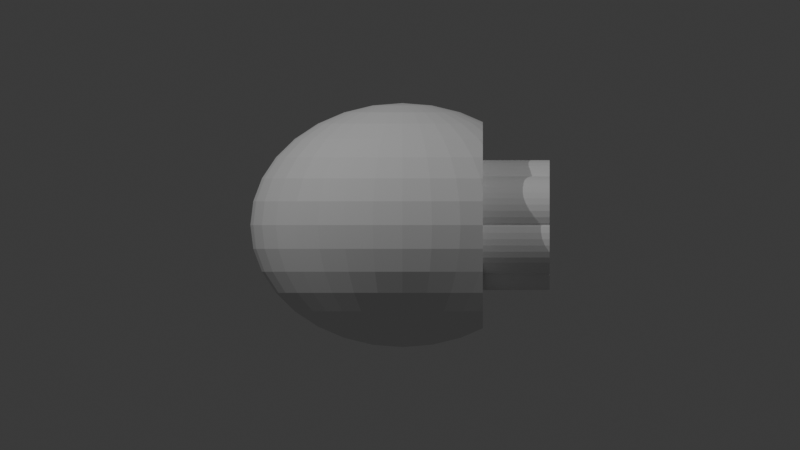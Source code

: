 # Source: 12-LV-5-4-4.blend  (saved by Blender 4.3.32; exported with 4.5.12 LTS)
import bpy
from mathutils import Matrix  # noqa: F401  (used for matrix-valued properties, if any)

bpy.ops.wm.read_factory_settings(use_empty=True)
scene = bpy.context.scene
scene.name = 'Scene'

# ---- collections
col_collection = bpy.data.collections.new('Collection'); scene.collection.children.link(col_collection)

# ---- world
world_world = bpy.data.worlds.new('World'); scene.world = world_world
world_world.use_nodes = True; world_world.node_tree.nodes.clear()
_N = world_world.node_tree.nodes; _L = world_world.node_tree.links
n0 = _N.new('ShaderNodeOutputWorld'); n0.name = 'World Output'; n0.location = (300, 300)
n1 = _N.new('ShaderNodeBackground'); n1.name = 'Background'; n1.location = (10, 300)
n1.inputs[0].default_value = (0.05088, 0.05088, 0.05088, 1.0)
_L.new(n1.outputs[0], n0.inputs[0])
n0.is_active_output = True
world_world.color = (0.05088, 0.05088, 0.05088)
world_world.sun_shadow_jitter_overblur = 0.0

# ---- cameras
cam_camera_001 = bpy.data.cameras.new('Camera.001')
cam_camera_001.type = 'ORTHO'
cam_camera_001.ortho_scale = 40.0
cam_camera_002 = bpy.data.cameras.new('Camera.002')
cam_camera_002.type = 'ORTHO'
cam_camera_002.ortho_scale = 40.0

# ---- lights
light_point = bpy.data.lights.new('Point', 'POINT')
light_point.energy = 1e+04
light_point_001 = bpy.data.lights.new('Point.001', 'POINT')
light_point_001.energy = 6000.0

# ---- meshes
me_sphere = bpy.data.meshes.new('Sphere')
me_sphere.from_pydata([(0.0, 3.389, 5.072), (0.0, 5.072, 3.389), (0.0, 5.983, 1.19), (0.0, 6.1, 0.0), (0.0, 5.983, -1.19), (0.0, 5.072, -3.389), (0.2893, 1.167, 5.983), (0.5674, 2.29, 5.636), (0.8237, 3.324, 5.072), (1.048, 4.23, 4.313), (1.233, 4.975, 3.389), (1.37, 5.527, 2.334), (1.454, 5.868, 1.19), (1.483, 5.983, 0.0), (1.454, 5.868, -1.19), (1.37, 5.527, -2.334), (1.233, 4.975, -3.389), (1.048, 4.23, -4.313), (0.8237, 3.324, -5.072), (0.5674, 2.29, -5.636), (0.2893, 1.167, -5.983), (0.5674, 1.099, 5.983), (1.113, 2.157, 5.636), (1.616, 3.131, 5.072), (2.057, 3.985, 4.313), (2.418, 4.686, 3.389), (2.687, 5.207, 2.334), (2.853, 5.527, 1.19), (2.908, 5.636, 0.0), (2.853, 5.527, -1.19), (2.687, 5.207, -2.334), (2.418, 4.686, -3.389), (2.057, 3.985, -4.313), (1.616, 3.131, -5.072), (1.113, 2.157, -5.636), (0.5674, 1.099, -5.983), (0.8237, 0.9895, 5.983), (1.616, 1.941, 5.636), (2.346, 2.818, 5.072), (2.986, 3.586, 4.313), (3.511, 4.217, 3.389), (3.901, 4.686, 2.334), (3.901, 4.686, -2.334), (3.511, 4.217, -3.389), (2.986, 3.586, -4.313), (2.346, 2.818, -5.072), (1.616, 1.941, -5.636), (0.8237, 0.9895, -5.983), (1.048, 0.8415, 5.983), (2.057, 1.651, 5.636), (2.986, 2.396, 5.072), (3.8, 3.05, 4.313), (3.8, 3.05, -4.313), (2.986, 2.396, -5.072), (2.057, 1.651, -5.636), (1.048, 0.8415, -5.983), (1.233, 0.6612, 5.983), (2.418, 1.297, 5.636), (3.511, 1.883, 5.072), (3.511, 1.883, -5.072), (2.418, 1.297, -5.636), (1.233, 0.6612, -5.983), (0.0, 0.0, 6.1), (1.37, 0.4554, 5.983), (2.687, 0.8933, 5.636), (3.901, 1.297, 5.072), (3.901, 1.297, -5.072), (2.687, 0.8933, -5.636), (1.37, 0.4554, -5.983), (1.454, 0.2322, 5.983), (2.853, 0.4554, 5.636), (2.853, 0.4554, -5.636), (1.454, 0.2322, -5.983), (1.483, -6.817e-08, 5.983), (2.908, -1.363e-07, 5.636), (2.908, -1.363e-07, -5.636), (1.483, -6.817e-08, -5.983), (1.454, -0.2322, 5.983), (2.853, -0.4554, 5.636), (2.853, -0.4554, -5.636), (1.454, -0.2322, -5.983), (1.37, -0.4554, 5.983), (2.687, -0.8933, 5.636), (3.901, -1.297, 5.072), (3.901, -1.297, -5.072), (2.687, -0.8933, -5.636), (1.37, -0.4554, -5.983), (1.233, -0.6612, 5.983), (2.418, -1.297, 5.636), (3.511, -1.883, 5.072), (3.511, -1.883, -5.072), (2.418, -1.297, -5.636), (1.233, -0.6612, -5.983), (1.048, -0.8415, 5.983), (2.057, -1.651, 5.636), (2.986, -2.396, 5.072), (3.8, -3.05, 4.313), (3.8, -3.05, -4.313), (2.986, -2.396, -5.072), (2.057, -1.651, -5.636), (1.048, -0.8415, -5.983), (0.8237, -0.9895, 5.983), (1.616, -1.941, 5.636), (2.346, -2.818, 5.072), (2.986, -3.586, 4.313), (3.511, -4.217, 3.389), (3.901, -4.686, 2.334), (3.901, -4.686, -2.334), (3.511, -4.217, -3.389), (2.986, -3.586, -4.313), (2.346, -2.818, -5.072), (1.616, -1.941, -5.636), (0.8237, -0.9895, -5.983), (0.5674, -1.099, 5.983), (1.113, -2.157, 5.636), (1.616, -3.131, 5.072), (2.057, -3.985, 4.313), (2.418, -4.686, 3.389), (2.687, -5.207, 2.334), (2.853, -5.527, 1.19), (2.908, -5.636, 0.0), (2.853, -5.527, -1.19), (2.687, -5.207, -2.334), (2.418, -4.686, -3.389), (2.057, -3.985, -4.313), (1.616, -3.131, -5.072), (1.113, -2.157, -5.636), (0.5674, -1.099, -5.983), (0.2893, -1.167, 5.983), (0.5674, -2.29, 5.636), (0.8237, -3.324, 5.072), (1.048, -4.23, 4.313), (1.233, -4.975, 3.389), (1.37, -5.527, 2.334), (1.454, -5.868, 1.19), (1.483, -5.983, 0.0), (1.454, -5.868, -1.19), (1.37, -5.527, -2.334), (1.233, -4.975, -3.389), (1.048, -4.23, -4.313), (0.8237, -3.324, -5.072), (0.5674, -2.29, -5.636), (0.2893, -1.167, -5.983), (-5.662e-08, -1.19, 5.983), (-3.964e-07, -2.334, 5.636), (-7.361e-07, -3.389, 5.072), (-1.132e-07, -4.313, 4.313), (-7.927e-07, -5.072, 3.389), (2.265e-07, -5.636, 2.334), (-1.019e-06, -5.983, 1.19), (-2.491e-06, -6.1, 0.0), (-1.019e-06, -5.983, -1.19), (2.265e-07, -5.636, -2.334), (-7.927e-07, -5.072, -3.389), (-1.132e-07, -4.313, -4.313), (-7.361e-07, -3.389, -5.072), (-3.964e-07, -2.334, -5.636), (-5.662e-08, -1.19, -5.983), (-0.2893, -1.167, 5.983), (-0.5674, -2.29, 5.636), (-0.8237, -3.324, 5.072), (-1.048, -4.23, 4.313), (-1.233, -4.975, 3.389), (-1.37, -5.527, 2.334), (-1.454, -5.868, 1.19), (-1.483, -5.983, 0.0), (-1.454, -5.868, -1.19), (-1.37, -5.527, -2.334), (-1.233, -4.975, -3.389), (-1.048, -4.23, -4.313), (-0.8237, -3.324, -5.072), (-0.5674, -2.29, -5.636), (-0.2893, -1.167, -5.983), (-0.5674, -1.099, 5.983), (-1.113, -2.157, 5.636), (-1.616, -3.131, 5.072), (-2.057, -3.985, 4.313), (-2.418, -4.686, 3.389), (-2.687, -5.207, 2.334), (-2.853, -5.527, 1.19), (-2.908, -5.636, 0.0), (-2.853, -5.527, -1.19), (-2.687, -5.207, -2.334), (-2.418, -4.686, -3.389), (-2.057, -3.985, -4.313), (-1.616, -3.131, -5.072), (-1.113, -2.157, -5.636), (-0.5674, -1.099, -5.983), (-0.8237, -0.9895, 5.983), (-1.616, -1.941, 5.636), (-2.346, -2.818, 5.072), (-2.986, -3.586, 4.313), (-3.511, -4.217, 3.389), (-3.901, -4.686, 2.334), (-4.141, -4.975, 1.19), (-4.222, -5.072, 0.0), (-4.141, -4.975, -1.19), (-3.901, -4.686, -2.334), (-3.511, -4.217, -3.389), (-2.986, -3.586, -4.313), (-2.346, -2.818, -5.072), (-1.616, -1.941, -5.636), (-0.8237, -0.9895, -5.983), (-1.048, -0.8415, 5.983), (-2.057, -1.651, 5.636), (-2.986, -2.396, 5.072), (-3.8, -3.05, 4.313), (-4.468, -3.586, 3.389), (-4.965, -3.985, 2.334), (-5.271, -4.23, 1.19), (-5.374, -4.313, 0.0), (-5.271, -4.23, -1.19), (-4.965, -3.985, -2.334), (-4.468, -3.586, -3.389), (-3.8, -3.05, -4.313), (-2.986, -2.396, -5.072), (-2.057, -1.651, -5.636), (-1.048, -0.8415, -5.983), (0.0, 0.0, -6.1), (-1.233, -0.6612, 5.983), (-2.418, -1.297, 5.636), (-3.511, -1.883, 5.072), (-4.468, -2.396, 4.313), (-5.254, -2.818, 3.389), (-5.838, -3.131, 2.334), (-6.198, -3.324, 1.19), (-6.319, -3.389, 0.0), (-6.198, -3.324, -1.19), (-5.838, -3.131, -2.334), (-5.254, -2.818, -3.389), (-4.468, -2.396, -4.313), (-3.511, -1.883, -5.072), (-2.418, -1.297, -5.636), (-1.233, -0.6612, -5.983), (-1.37, -0.4554, 5.983), (-2.687, -0.8933, 5.636), (-3.901, -1.297, 5.072), (-4.965, -1.651, 4.313), (-5.838, -1.941, 3.389), (-6.487, -2.157, 2.334), (-6.887, -2.29, 1.19), (-7.021, -2.334, 0.0), (-6.887, -2.29, -1.19), (-6.487, -2.157, -2.334), (-5.838, -1.941, -3.389), (-4.965, -1.651, -4.313), (-3.901, -1.297, -5.072), (-2.687, -0.8933, -5.636), (-1.37, -0.4554, -5.983), (-1.454, -0.2322, 5.983), (-2.853, -0.4554, 5.636), (-4.141, -0.6612, 5.072), (-5.271, -0.8415, 4.313), (-6.198, -0.9895, 3.389), (-6.887, -1.099, 2.334), (-7.311, -1.167, 1.19), (-7.454, -1.19, 0.0), (-7.311, -1.167, -1.19), (-6.887, -1.099, -2.334), (-6.198, -0.9895, -3.389), (-5.271, -0.8415, -4.313), (-4.141, -0.6612, -5.072), (-2.853, -0.4554, -5.636), (-1.454, -0.2322, -5.983), (-1.483, 1.136e-07, 5.983), (-2.908, 3.181e-07, 5.636), (-4.222, 9.09e-07, 5.072), (-5.374, 1.818e-07, 4.313), (-6.319, 9.999e-07, 3.389), (-7.021, 9.09e-08, 2.334), (-7.454, 1.636e-06, 1.19), (-7.6, 2.727e-06, 0.0), (-7.454, 1.636e-06, -1.19), (-7.021, 9.09e-08, -2.334), (-6.319, 9.999e-07, -3.389), (-5.374, 1.818e-07, -4.313), (-4.222, 9.09e-07, -5.072), (-2.908, 3.181e-07, -5.636), (-1.483, 1.136e-07, -5.983), (-1.454, 0.2322, 5.983), (-2.853, 0.4554, 5.636), (-4.141, 0.6612, 5.072), (-5.271, 0.8415, 4.313), (-6.198, 0.9895, 3.389), (-6.887, 1.099, 2.334), (-7.311, 1.167, 1.19), (-7.454, 1.19, 0.0), (-7.311, 1.167, -1.19), (-6.887, 1.099, -2.334), (-6.198, 0.9895, -3.389), (-5.271, 0.8415, -4.313), (-4.141, 0.6612, -5.072), (-2.853, 0.4554, -5.636), (-1.454, 0.2322, -5.983), (-1.37, 0.4554, 5.983), (-2.687, 0.8933, 5.636), (-3.901, 1.297, 5.072), (-4.965, 1.651, 4.313), (-5.838, 1.941, 3.389), (-6.487, 2.157, 2.334), (-6.887, 2.29, 1.19), (-7.021, 2.334, 0.0), (-6.887, 2.29, -1.19), (-6.487, 2.157, -2.334), (-5.838, 1.941, -3.389), (-4.965, 1.651, -4.313), (-3.901, 1.297, -5.072), (-2.687, 0.8933, -5.636), (-1.37, 0.4554, -5.983), (-1.233, 0.6612, 5.983), (-2.418, 1.297, 5.636), (-3.511, 1.883, 5.072), (-4.468, 2.396, 4.313), (-5.254, 2.818, 3.389), (-5.838, 3.131, 2.334), (-6.198, 3.324, 1.19), (-6.319, 3.389, 0.0), (-6.198, 3.324, -1.19), (-5.838, 3.131, -2.334), (-5.254, 2.818, -3.389), (-4.468, 2.396, -4.313), (-3.511, 1.883, -5.072), (-2.418, 1.297, -5.636), (-1.233, 0.6612, -5.983), (-1.048, 0.8415, 5.983), (-2.057, 1.651, 5.636), (-2.986, 2.396, 5.072), (-3.8, 3.05, 4.313), (-4.468, 3.586, 3.389), (-4.965, 3.985, 2.334), (-5.271, 4.23, 1.19), (-5.374, 4.313, 0.0), (-5.271, 4.23, -1.19), (-4.965, 3.985, -2.334), (-4.468, 3.586, -3.389), (-3.8, 3.05, -4.313), (-2.986, 2.396, -5.072), (-2.057, 1.651, -5.636), (-1.048, 0.8415, -5.983), (-0.8237, 0.9895, 5.983), (-1.616, 1.941, 5.636), (-2.346, 2.818, 5.072), (-2.986, 3.586, 4.313), (-3.511, 4.217, 3.389), (-3.901, 4.686, 2.334), (-4.141, 4.975, 1.19), (-4.222, 5.072, 0.0), (-4.141, 4.975, -1.19), (-3.901, 4.686, -2.334), (-3.511, 4.217, -3.389), (-2.986, 3.586, -4.313), (-2.346, 2.818, -5.072), (-1.616, 1.941, -5.636), (-0.8237, 0.9895, -5.983), (-0.5674, 1.099, 5.983), (-1.113, 2.157, 5.636), (-1.616, 3.131, 5.072), (-2.057, 3.985, 4.313), (-2.418, 4.686, 3.389), (-2.687, 5.207, 2.334), (-2.853, 5.527, 1.19), (-2.908, 5.636, 0.0), (-2.853, 5.527, -1.19), (-2.687, 5.207, -2.334), (-2.418, 4.686, -3.389), (-2.057, 3.985, -4.313), (-1.616, 3.131, -5.072), (-1.113, 2.157, -5.636), (-0.5674, 1.099, -5.983), (-0.2893, 1.167, 5.983), (-0.5674, 2.29, 5.636), (-0.8237, 3.324, 5.072), (-1.048, 4.23, 4.313), (-1.233, 4.975, 3.389), (-1.37, 5.527, 2.334), (-1.454, 5.868, 1.19), (-1.483, 5.983, 0.0), (-1.454, 5.868, -1.19), (-1.37, 5.527, -2.334), (-1.233, 4.975, -3.389), (-1.048, 4.23, -4.313), (-0.8237, 3.324, -5.072), (-0.5674, 2.29, -5.636), (-0.2893, 1.167, -5.983), (1.132e-07, 1.19, 5.983), (5.096e-07, 2.334, 5.636), (6.795e-07, 4.313, 4.313), (4.53e-07, 5.636, 2.334), (4.53e-07, 5.636, -2.334), (6.795e-07, 4.313, -4.313), (1.642e-06, 3.389, -5.072), (5.096e-07, 2.334, -5.636), (1.132e-07, 1.19, -5.983), (4.024, 4.834, 1.748), (4.024, 4.834, -1.748), (4.024, 5.025, 1.19), (4.024, 5.157, 0.0), (4.024, 5.025, -1.19), (4.024, 3.23, 4.004), (4.024, 3.23, -4.004), (4.024, 4.605, -2.334), (4.024, 3.879, -3.389), (4.024, 3.879, 3.389), (4.024, 4.605, 2.334), (4.024, 2.158, 4.665), (4.024, 2.158, -4.665), (4.024, 2.831, -4.313), (4.024, 2.831, 4.313), (4.024, 1.338, 4.984), (4.024, 1.338, -4.984), (4.024, 0.6424, 5.123), (4.024, 0.6424, -5.123), (4.024, 0.9713, -5.072), (4.024, 0.9713, 5.072), (4.024, -2.907e-07, 5.157), (4.024, -2.907e-07, -5.157), (4.024, -0.6424, 5.123), (4.024, -0.6424, -5.123), (4.024, -1.338, 4.984), (4.024, -1.338, -4.984), (4.024, -0.9713, 5.072), (4.024, -0.9713, -5.072), (4.024, -2.158, 4.665), (4.024, -2.158, -4.665), (4.024, -3.23, 4.004), (4.024, -3.23, -4.004), (4.024, -2.831, 4.313), (4.024, -2.831, -4.313), (4.024, -4.834, 1.748), (4.024, -4.834, -1.748), (4.024, -4.605, -2.334), (4.024, -3.879, -3.389), (4.024, -3.879, 3.389), (4.024, -4.605, 2.334), (4.024, -5.025, 1.19), (4.024, -5.157, 0.0), (4.024, -5.025, -1.19)], [], [(388, 4, 14, 15), (0, 385, 7, 8), (5, 388, 15, 16), (386, 0, 8, 9), (389, 5, 16, 17), (1, 386, 9, 10), (390, 389, 17, 18), (387, 1, 10, 11), (391, 390, 18, 19), (2, 387, 11, 12), (392, 391, 19, 20), (3, 2, 12, 13), (384, 62, 6), (218, 392, 20), (4, 3, 13, 14), (385, 384, 6, 7), (6, 62, 21), (218, 20, 35), (14, 13, 28, 29), (7, 6, 21, 22), (15, 14, 29, 30), (8, 7, 22, 23), (16, 15, 30, 31), (9, 8, 23, 24), (17, 16, 31, 32), (10, 9, 24, 25), (18, 17, 32, 33), (11, 10, 25, 26), (19, 18, 33, 34), (12, 11, 26, 27), (20, 19, 34, 35), (13, 12, 27, 28), (25, 24, 39, 40), (33, 32, 44, 45), (26, 25, 40, 41), (34, 33, 45, 46), (35, 34, 46, 47), (21, 62, 36), (218, 35, 47), (22, 21, 36, 37), (23, 22, 37, 38), (31, 30, 42, 43), (24, 23, 38, 39), (32, 31, 43, 44), (37, 36, 48, 49), (38, 37, 49, 50), (39, 38, 50, 51), (45, 44, 52, 53), (46, 45, 53, 54), (393, 41, 403), (47, 46, 54, 55), (36, 62, 48), (218, 47, 55), (54, 53, 59, 60), (55, 54, 60, 61), (48, 62, 56), (218, 55, 61), (49, 48, 56, 57), (50, 49, 57, 58), (398, 51, 407), (58, 57, 64, 65), (404, 58, 65, 408), (60, 59, 66, 67), (61, 60, 67, 68), (56, 62, 63), (218, 61, 68), (57, 56, 63, 64), (68, 67, 71, 72), (63, 62, 69), (218, 68, 72), (64, 63, 69, 70), (403, 402, 398, 407, 404, 408, 413, 410, 414, 416, 420, 418, 422, 426, 424, 432, 433, 428, 434, 435, 436, 429, 430, 431, 425, 427, 423, 419, 421, 417, 415, 411, 412, 409, 405, 406, 399, 401, 400, 394, 397, 396, 395, 393), (408, 65, 413), (410, 70, 74, 414), (72, 71, 75, 76), (69, 62, 73), (218, 72, 76), (70, 69, 73, 74), (76, 75, 79, 80), (73, 62, 77), (218, 76, 80), (74, 73, 77, 78), (414, 74, 78, 416), (418, 420, 83), (421, 419, 84), (80, 79, 85, 86), (77, 62, 81), (218, 80, 86), (78, 77, 81, 82), (416, 78, 82, 83, 420), (86, 85, 91, 92), (81, 62, 87), (218, 86, 92), (82, 81, 87, 88), (83, 82, 88, 89), (418, 83, 89, 422), (85, 84, 90, 91), (422, 89, 95, 96, 426), (427, 425, 97), (424, 426, 96), (91, 90, 98, 99), (92, 91, 99, 100), (87, 62, 93), (218, 92, 100), (88, 87, 93, 94), (89, 88, 94, 95), (93, 62, 101), (218, 100, 112), (94, 93, 101, 102), (430, 429, 107), (95, 94, 102, 103), (431, 430, 107, 108), (96, 95, 103, 104), (424, 96, 104, 105, 432), (98, 97, 109, 110), (433, 432, 105, 106), (99, 98, 110, 111), (428, 433, 106), (100, 99, 111, 112), (109, 108, 123, 124), (105, 104, 116, 117), (110, 109, 124, 125), (106, 105, 117, 118), (111, 110, 125, 126), (428, 106, 118, 119, 434), (112, 111, 126, 127), (435, 434, 119, 120), (101, 62, 113), (218, 112, 127), (436, 435, 120, 121), (102, 101, 113, 114), (103, 102, 114, 115), (108, 107, 122, 123), (104, 103, 115, 116), (218, 127, 142), (121, 120, 135, 136), (114, 113, 128, 129), (122, 121, 136, 137), (115, 114, 129, 130), (123, 122, 137, 138), (116, 115, 130, 131), (124, 123, 138, 139), (117, 116, 131, 132), (125, 124, 139, 140), (118, 117, 132, 133), (126, 125, 140, 141), (119, 118, 133, 134), (127, 126, 141, 142), (120, 119, 134, 135), (113, 62, 128), (140, 139, 154, 155), (133, 132, 147, 148), (141, 140, 155, 156), (134, 133, 148, 149), (142, 141, 156, 157), (135, 134, 149, 150), (128, 62, 143), (218, 142, 157), (136, 135, 150, 151), (129, 128, 143, 144), (137, 136, 151, 152), (130, 129, 144, 145), (138, 137, 152, 153), (131, 130, 145, 146), (139, 138, 153, 154), (132, 131, 146, 147), (144, 143, 158, 159), (152, 151, 166, 167), (145, 144, 159, 160), (153, 152, 167, 168), (146, 145, 160, 161), (154, 153, 168, 169), (147, 146, 161, 162), (155, 154, 169, 170), (148, 147, 162, 163), (156, 155, 170, 171), (149, 148, 163, 164), (157, 156, 171, 172), (150, 149, 164, 165), (143, 62, 158), (218, 157, 172), (151, 150, 165, 166), (163, 162, 177, 178), (171, 170, 185, 186), (164, 163, 178, 179), (172, 171, 186, 187), (165, 164, 179, 180), (158, 62, 173), (218, 172, 187), (166, 165, 180, 181), (159, 158, 173, 174), (167, 166, 181, 182), (160, 159, 174, 175), (168, 167, 182, 183), (161, 160, 175, 176), (169, 168, 183, 184), (162, 161, 176, 177), (170, 169, 184, 185), (182, 181, 196, 197), (175, 174, 189, 190), (183, 182, 197, 198), (176, 175, 190, 191), (184, 183, 198, 199), (177, 176, 191, 192), (185, 184, 199, 200), (178, 177, 192, 193), (186, 185, 200, 201), (179, 178, 193, 194), (187, 186, 201, 202), (180, 179, 194, 195), (173, 62, 188), (218, 187, 202), (181, 180, 195, 196), (174, 173, 188, 189), (201, 200, 215, 216), (194, 193, 208, 209), (202, 201, 216, 217), (195, 194, 209, 210), (188, 62, 203), (218, 202, 217), (196, 195, 210, 211), (189, 188, 203, 204), (197, 196, 211, 212), (190, 189, 204, 205), (198, 197, 212, 213), (191, 190, 205, 206), (199, 198, 213, 214), (192, 191, 206, 207), (200, 199, 214, 215), (193, 192, 207, 208), (205, 204, 220, 221), (213, 212, 228, 229), (206, 205, 221, 222), (214, 213, 229, 230), (207, 206, 222, 223), (215, 214, 230, 231), (208, 207, 223, 224), (216, 215, 231, 232), (209, 208, 224, 225), (217, 216, 232, 233), (210, 209, 225, 226), (203, 62, 219), (218, 217, 233), (211, 210, 226, 227), (204, 203, 219, 220), (212, 211, 227, 228), (225, 224, 239, 240), (233, 232, 247, 248), (226, 225, 240, 241), (219, 62, 234), (218, 233, 248), (227, 226, 241, 242), (220, 219, 234, 235), (228, 227, 242, 243), (221, 220, 235, 236), (229, 228, 243, 244), (222, 221, 236, 237), (230, 229, 244, 245), (223, 222, 237, 238), (231, 230, 245, 246), (224, 223, 238, 239), (232, 231, 246, 247), (244, 243, 258, 259), (237, 236, 251, 252), (245, 244, 259, 260), (238, 237, 252, 253), (246, 245, 260, 261), (239, 238, 253, 254), (247, 246, 261, 262), (240, 239, 254, 255), (248, 247, 262, 263), (241, 240, 255, 256), (234, 62, 249), (218, 248, 263), (242, 241, 256, 257), (235, 234, 249, 250), (243, 242, 257, 258), (236, 235, 250, 251), (263, 262, 277, 278), (256, 255, 270, 271), (249, 62, 264), (218, 263, 278), (257, 256, 271, 272), (250, 249, 264, 265), (258, 257, 272, 273), (251, 250, 265, 266), (259, 258, 273, 274), (252, 251, 266, 267), (260, 259, 274, 275), (253, 252, 267, 268), (261, 260, 275, 276), (254, 253, 268, 269), (262, 261, 276, 277), (255, 254, 269, 270), (275, 274, 289, 290), (268, 267, 282, 283), (276, 275, 290, 291), (269, 268, 283, 284), (277, 276, 291, 292), (270, 269, 284, 285), (278, 277, 292, 293), (271, 270, 285, 286), (264, 62, 279), (218, 278, 293), (272, 271, 286, 287), (265, 264, 279, 280), (273, 272, 287, 288), (266, 265, 280, 281), (274, 273, 288, 289), (267, 266, 281, 282), (279, 62, 294), (218, 293, 308), (287, 286, 301, 302), (280, 279, 294, 295), (288, 287, 302, 303), (281, 280, 295, 296), (289, 288, 303, 304), (282, 281, 296, 297), (290, 289, 304, 305), (283, 282, 297, 298), (291, 290, 305, 306), (284, 283, 298, 299), (292, 291, 306, 307), (285, 284, 299, 300), (293, 292, 307, 308), (286, 285, 300, 301), (298, 297, 312, 313), (306, 305, 320, 321), (299, 298, 313, 314), (307, 306, 321, 322), (300, 299, 314, 315), (308, 307, 322, 323), (301, 300, 315, 316), (294, 62, 309), (218, 308, 323), (302, 301, 316, 317), (295, 294, 309, 310), (303, 302, 317, 318), (296, 295, 310, 311), (304, 303, 318, 319), (297, 296, 311, 312), (305, 304, 319, 320), (317, 316, 331, 332), (310, 309, 324, 325), (318, 317, 332, 333), (311, 310, 325, 326), (319, 318, 333, 334), (312, 311, 326, 327), (320, 319, 334, 335), (313, 312, 327, 328), (321, 320, 335, 336), (314, 313, 328, 329), (322, 321, 336, 337), (315, 314, 329, 330), (323, 322, 337, 338), (316, 315, 330, 331), (309, 62, 324), (218, 323, 338), (336, 335, 350, 351), (329, 328, 343, 344), (337, 336, 351, 352), (330, 329, 344, 345), (338, 337, 352, 353), (331, 330, 345, 346), (324, 62, 339), (218, 338, 353), (332, 331, 346, 347), (325, 324, 339, 340), (333, 332, 347, 348), (326, 325, 340, 341), (334, 333, 348, 349), (327, 326, 341, 342), (335, 334, 349, 350), (328, 327, 342, 343), (340, 339, 354, 355), (348, 347, 362, 363), (341, 340, 355, 356), (349, 348, 363, 364), (342, 341, 356, 357), (350, 349, 364, 365), (343, 342, 357, 358), (351, 350, 365, 366), (344, 343, 358, 359), (352, 351, 366, 367), (345, 344, 359, 360), (353, 352, 367, 368), (346, 345, 360, 361), (339, 62, 354), (218, 353, 368), (347, 346, 361, 362), (359, 358, 373, 374), (367, 366, 381, 382), (360, 359, 374, 375), (368, 367, 382, 383), (361, 360, 375, 376), (354, 62, 369), (218, 368, 383), (362, 361, 376, 377), (355, 354, 369, 370), (363, 362, 377, 378), (356, 355, 370, 371), (364, 363, 378, 379), (357, 356, 371, 372), (365, 364, 379, 380), (358, 357, 372, 373), (366, 365, 380, 381), (378, 377, 4, 388), (371, 370, 385, 0), (379, 378, 388, 5), (372, 371, 0, 386), (380, 379, 5, 389), (373, 372, 386, 1), (381, 380, 389, 390), (374, 373, 1, 387), (382, 381, 390, 391), (375, 374, 387, 2), (383, 382, 391, 392), (376, 375, 2, 3), (369, 62, 384), (218, 383, 392), (377, 376, 3, 4), (370, 369, 384, 385), (107, 429, 436, 121, 122), (97, 425, 431, 108, 109), (90, 423, 427, 97, 98), (84, 419, 423, 90), (79, 417, 421, 84, 85), (75, 415, 417, 79), (67, 66, 412, 411, 71), (71, 411, 415, 75), (65, 64, 70, 410, 413), (66, 409, 412), (53, 52, 406, 405, 59), (59, 405, 409, 66), (51, 50, 58, 404, 407), (41, 40, 402, 403), (43, 42, 400, 401), (44, 43, 401, 399, 52), (52, 399, 406), (40, 39, 51, 398, 402), (29, 28, 396, 397), (28, 27, 395, 396), (30, 29, 397, 394, 42), (42, 394, 400), (27, 26, 41, 393, 395)])
_uv = me_sphere.uv_layers.new(name='UVMap')
_uv.uv.foreach_set('vector', [0.75, 0.375, 0.75, 0.4375, 0.7188, 0.4375, 0.7188, 0.375, 0.75, 0.8125, 0.75, 0.875, 0.7188, 0.875, 0.7188, 0.8125, 0.75, 0.3125, 0.75, 0.375, 0.7188, 0.375, 0.7188, 0.3125, 0.75, 0.75, 0.75, 0.8125, 0.7188, 0.8125, 0.7188, 0.75, 0.75, 0.25, 0.75, 0.3125, 0.7188, 0.3125, 0.7188, 0.25, 0.75, 0.6875, 0.75, 0.75, 0.7188, 0.75, 0.7188, 0.6875, 0.75, 0.1875, 0.75, 0.25, 0.7188, 0.25, 0.7188, 0.1875, 0.75, 0.625, 0.75, 0.6875, 0.7188, 0.6875, 0.7188, 0.625, 0.75, 0.125, 0.75, 0.1875, 0.7188, 0.1875, 0.7188, 0.125, 0.75, 0.5625, 0.75, 0.625, 0.7188, 0.625, 0.7188, 0.5625, 0.75, 0.0625, 0.75, 0.125, 0.7188, 0.125, 0.7188, 0.0625, 0.75, 0.5, 0.75, 0.5625, 0.7188, 0.5625, 0.7188, 0.5, 0.75, 0.9375, 0.7344, 1.0, 0.7188, 0.9375, 0.7344, 0.0, 0.75, 0.0625, 0.7188, 0.0625, 0.75, 0.4375, 0.75, 0.5, 0.7188, 0.5, 0.7188, 0.4375, 0.75, 0.875, 0.75, 0.9375, 0.7188, 0.9375, 0.7188, 0.875, 0.7188, 0.9375, 0.7031, 1.0, 0.6875, 0.9375, 0.7031, 0.0, 0.7188, 0.0625, 0.6875, 0.0625, 0.7188, 0.4375, 0.7188, 0.5, 0.6875, 0.5, 0.6875, 0.4375, 0.7188, 0.875, 0.7188, 0.9375, 0.6875, 0.9375, 0.6875, 0.875, 0.7188, 0.375, 0.7188, 0.4375, 0.6875, 0.4375, 0.6875, 0.375, 0.7188, 0.8125, 0.7188, 0.875, 0.6875, 0.875, 0.6875, 0.8125, 0.7188, 0.3125, 0.7188, 0.375, 0.6875, 0.375, 0.6875, 0.3125, 0.7188, 0.75, 0.7188, 0.8125, 0.6875, 0.8125, 0.6875, 0.75, 0.7188, 0.25, 0.7188, 0.3125, 0.6875, 0.3125, 0.6875, 0.25, 0.7188, 0.6875, 0.7188, 0.75, 0.6875, 0.75, 0.6875, 0.6875, 0.7188, 0.1875, 0.7188, 0.25, 0.6875, 0.25, 0.6875, 0.1875, 0.7188, 0.625, 0.7188, 0.6875, 0.6875, 0.6875, 0.6875, 0.625, 0.7188, 0.125, 0.7188, 0.1875, 0.6875, 0.1875, 0.6875, 0.125, 0.7188, 0.5625, 0.7188, 0.625, 0.6875, 0.625, 0.6875, 0.5625, 0.7188, 0.0625, 0.7188, 0.125, 0.6875, 0.125, 0.6875, 0.0625, 0.7188, 0.5, 0.7188, 0.5625, 0.6875, 0.5625, 0.6875, 0.5, 0.6875, 0.6875, 0.6875, 0.75, 0.6562, 0.75, 0.6562, 0.6875, 0.6875, 0.1875, 0.6875, 0.25, 0.6562, 0.25, 0.6562, 0.1875, 0.6875, 0.625, 0.6875, 0.6875, 0.6562, 0.6875, 0.6562, 0.625, 0.6875, 0.125, 0.6875, 0.1875, 0.6562, 0.1875, 0.6562, 0.125, 0.6875, 0.0625, 0.6875, 0.125, 0.6562, 0.125, 0.6562, 0.0625, 0.6875, 0.9375, 0.6719, 1.0, 0.6562, 0.9375, 0.6719, 0.0, 0.6875, 0.0625, 0.6562, 0.0625, 0.6875, 0.875, 0.6875, 0.9375, 0.6562, 0.9375, 0.6562, 0.875, 0.6875, 0.8125, 0.6875, 0.875, 0.6562, 0.875, 0.6562, 0.8125, 0.6875, 0.3125, 0.6875, 0.375, 0.6562, 0.375, 0.6562, 0.3125, 0.6875, 0.75, 0.6875, 0.8125, 0.6562, 0.8125, 0.6562, 0.75, 0.6875, 0.25, 0.6875, 0.3125, 0.6562, 0.3125, 0.6562, 0.25, 0.6562, 0.875, 0.6562, 0.9375, 0.625, 0.9375, 0.625, 0.875, 0.6562, 0.8125, 0.6562, 0.875, 0.625, 0.875, 0.625, 0.8125, 0.6562, 0.75, 0.6562, 0.8125, 0.625, 0.8125, 0.625, 0.75, 0.6562, 0.1875, 0.6562, 0.25, 0.625, 0.25, 0.625, 0.1875, 0.6562, 0.125, 0.6562, 0.1875, 0.625, 0.1875, 0.625, 0.125, 0.6562, 0.593, 0.6562, 0.625, 0.6526, 0.625, 0.6562, 0.0625, 0.6562, 0.125, 0.625, 0.125, 0.625, 0.0625, 0.6562, 0.9375, 0.6406, 1.0, 0.625, 0.9375, 0.6406, 0.0, 0.6562, 0.0625, 0.625, 0.0625, 0.625, 0.125, 0.625, 0.1875, 0.5938, 0.1875, 0.5938, 0.125, 0.625, 0.0625, 0.625, 0.125, 0.5938, 0.125, 0.5938, 0.0625, 0.625, 0.9375, 0.6094, 1.0, 0.5938, 0.9375, 0.6094, 0.0, 0.625, 0.0625, 0.5938, 0.0625, 0.625, 0.875, 0.625, 0.9375, 0.5938, 0.9375, 0.5938, 0.875, 0.625, 0.8125, 0.625, 0.875, 0.5938, 0.875, 0.5938, 0.8125, 0.625, 0.7291, 0.625, 0.75, 0.6145, 0.75, 0.5938, 0.8125, 0.5938, 0.875, 0.5625, 0.875, 0.5625, 0.8125, 0.5938, 0.779, 0.5938, 0.8125, 0.5625, 0.8125, 0.5625, 0.8053, 0.5938, 0.125, 0.5938, 0.1875, 0.5625, 0.1875, 0.5625, 0.125, 0.5938, 0.0625, 0.5938, 0.125, 0.5625, 0.125, 0.5625, 0.0625, 0.5938, 0.9375, 0.5781, 1.0, 0.5625, 0.9375, 0.5781, 0.0, 0.5938, 0.0625, 0.5625, 0.0625, 0.5938, 0.875, 0.5938, 0.9375, 0.5625, 0.9375, 0.5625, 0.875, 0.5625, 0.0625, 0.5625, 0.125, 0.5312, 0.125, 0.5312, 0.0625, 0.5625, 0.9375, 0.5469, 1.0, 0.5312, 0.9375, 0.5469, 0.0, 0.5625, 0.0625, 0.5312, 0.0625, 0.5625, 0.875, 0.5625, 0.9375, 0.5312, 0.9375, 0.5312, 0.875, 0.6526, 0.625, 0.6395, 0.6875, 0.625, 0.7291, 0.6145, 0.75, 0.5938, 0.779, 0.5625, 0.8053, 0.5465, 0.8125, 0.5312, 0.8182, 0.5, 0.8219, 0.4688, 0.8182, 0.4535, 0.8125, 0.4375, 0.8053, 0.4062, 0.779, 0.3855, 0.75, 0.375, 0.7291, 0.3605, 0.6875, 0.3474, 0.625, 0.3438, 0.593, 0.3409, 0.5625, 0.339, 0.5, 0.3409, 0.4375, 0.3438, 0.407, 0.3474, 0.375, 0.3605, 0.3125, 0.375, 0.2709, 0.3855, 0.25, 0.4062, 0.221, 0.4375, 0.1947, 0.4535, 0.1875, 0.4688, 0.1818, 0.5, 0.1781, 0.5312, 0.1818, 0.5465, 0.1875, 0.5625, 0.1947, 0.5938, 0.221, 0.6145, 0.25, 0.625, 0.2709, 0.6395, 0.3125, 0.6526, 0.375, 0.6562, 0.407, 0.6591, 0.4375, 0.661, 0.5, 0.6591, 0.5625, 0.6562, 0.593, 0.5625, 0.8053, 0.5625, 0.8125, 0.5465, 0.8125, 0.5312, 0.8182, 0.5312, 0.875, 0.5, 0.875, 0.5, 0.8219, 0.5312, 0.0625, 0.5312, 0.125, 0.5, 0.125, 0.5, 0.0625, 0.5312, 0.9375, 0.5156, 1.0, 0.5, 0.9375, 0.5156, 0.0, 0.5312, 0.0625, 0.5, 0.0625, 0.5312, 0.875, 0.5312, 0.9375, 0.5, 0.9375, 0.5, 0.875, 0.5, 0.0625, 0.5, 0.125, 0.4688, 0.125, 0.4688, 0.0625, 0.5, 0.9375, 0.4844, 1.0, 0.4688, 0.9375, 0.4844, 0.0, 0.5, 0.0625, 0.4688, 0.0625, 0.5, 0.875, 0.5, 0.9375, 0.4688, 0.9375, 0.4688, 0.875, 0.5, 0.8219, 0.5, 0.875, 0.4688, 0.875, 0.4688, 0.8182, 0.4375, 0.8053, 0.4535, 0.8125, 0.4375, 0.8125, 0.4535, 0.1875, 0.4375, 0.1947, 0.4375, 0.1875, 0.4688, 0.0625, 0.4688, 0.125, 0.4375, 0.125, 0.4375, 0.0625, 0.4688, 0.9375, 0.4531, 1.0, 0.4375, 0.9375, 0.4531, 0.0, 0.4688, 0.0625, 0.4375, 0.0625, 0.4688, 0.875, 0.4688, 0.9375, 0.4375, 0.9375, 0.4375, 0.875, 0.4688, 0.8182, 0.4688, 0.875, 0.4375, 0.875, 0.4375, 0.8125, 0.4535, 0.8125, 0.4375, 0.0625, 0.4375, 0.125, 0.4062, 0.125, 0.4062, 0.0625, 0.4375, 0.9375, 0.4219, 1.0, 0.4062, 0.9375, 0.4219, 0.0, 0.4375, 0.0625, 0.4062, 0.0625, 0.4375, 0.875, 0.4375, 0.9375, 0.4062, 0.9375, 0.4062, 0.875, 0.4375, 0.8125, 0.4375, 0.875, 0.4062, 0.875, 0.4062, 0.8125, 0.4375, 0.8053, 0.4375, 0.8125, 0.4062, 0.8125, 0.4062, 0.779, 0.4375, 0.125, 0.4375, 0.1875, 0.4062, 0.1875, 0.4062, 0.125, 0.4062, 0.779, 0.4062, 0.8125, 0.375, 0.8125, 0.375, 0.75, 0.3855, 0.75, 0.3855, 0.25, 0.375, 0.2709, 0.375, 0.25, 0.375, 0.7291, 0.3855, 0.75, 0.375, 0.75, 0.4062, 0.125, 0.4062, 0.1875, 0.375, 0.1875, 0.375, 0.125, 0.4062, 0.0625, 0.4062, 0.125, 0.375, 0.125, 0.375, 0.0625, 0.4062, 0.9375, 0.3906, 1.0, 0.375, 0.9375, 0.3906, 0.0, 0.4062, 0.0625, 0.375, 0.0625, 0.4062, 0.875, 0.4062, 0.9375, 0.375, 0.9375, 0.375, 0.875, 0.4062, 0.8125, 0.4062, 0.875, 0.375, 0.875, 0.375, 0.8125, 0.375, 0.9375, 0.3594, 1.0, 0.3438, 0.9375, 0.3594, 0.0, 0.375, 0.0625, 0.3438, 0.0625, 0.375, 0.875, 0.375, 0.9375, 0.3438, 0.9375, 0.3438, 0.875, 0.3474, 0.375, 0.3438, 0.407, 0.3438, 0.375, 0.375, 0.8125, 0.375, 0.875, 0.3438, 0.875, 0.3438, 0.8125, 0.3605, 0.3125, 0.3474, 0.375, 0.3438, 0.375, 0.3438, 0.3125, 0.375, 0.75, 0.375, 0.8125, 0.3438, 0.8125, 0.3438, 0.75, 0.375, 0.7291, 0.375, 0.75, 0.3438, 0.75, 0.3438, 0.6875, 0.3605, 0.6875, 0.375, 0.1875, 0.375, 0.25, 0.3438, 0.25, 0.3438, 0.1875, 0.3474, 0.625, 0.3605, 0.6875, 0.3438, 0.6875, 0.3438, 0.625, 0.375, 0.125, 0.375, 0.1875, 0.3438, 0.1875, 0.3438, 0.125, 0.3438, 0.593, 0.3474, 0.625, 0.3438, 0.625, 0.375, 0.0625, 0.375, 0.125, 0.3438, 0.125, 0.3438, 0.0625, 0.3438, 0.25, 0.3438, 0.3125, 0.3125, 0.3125, 0.3125, 0.25, 0.3438, 0.6875, 0.3438, 0.75, 0.3125, 0.75, 0.3125, 0.6875, 0.3438, 0.1875, 0.3438, 0.25, 0.3125, 0.25, 0.3125, 0.1875, 0.3438, 0.625, 0.3438, 0.6875, 0.3125, 0.6875, 0.3125, 0.625, 0.3438, 0.125, 0.3438, 0.1875, 0.3125, 0.1875, 0.3125, 0.125, 0.3438, 0.593, 0.3438, 0.625, 0.3125, 0.625, 0.3125, 0.5625, 0.3409, 0.5625, 0.3438, 0.0625, 0.3438, 0.125, 0.3125, 0.125, 0.3125, 0.0625, 0.339, 0.5, 0.3409, 0.5625, 0.3125, 0.5625, 0.3125, 0.5, 0.3438, 0.9375, 0.3281, 1.0, 0.3125, 0.9375, 0.3281, 0.0, 0.3438, 0.0625, 0.3125, 0.0625, 0.3409, 0.4375, 0.339, 0.5, 0.3125, 0.5, 0.3125, 0.4375, 0.3438, 0.875, 0.3438, 0.9375, 0.3125, 0.9375, 0.3125, 0.875, 0.3438, 0.8125, 0.3438, 0.875, 0.3125, 0.875, 0.3125, 0.8125, 0.3438, 0.3125, 0.3438, 0.375, 0.3125, 0.375, 0.3125, 0.3125, 0.3438, 0.75, 0.3438, 0.8125, 0.3125, 0.8125, 0.3125, 0.75, 0.2969, 0.0, 0.3125, 0.0625, 0.2812, 0.0625, 0.3125, 0.4375, 0.3125, 0.5, 0.2812, 0.5, 0.2812, 0.4375, 0.3125, 0.875, 0.3125, 0.9375, 0.2812, 0.9375, 0.2812, 0.875, 0.3125, 0.375, 0.3125, 0.4375, 0.2812, 0.4375, 0.2812, 0.375, 0.3125, 0.8125, 0.3125, 0.875, 0.2812, 0.875, 0.2812, 0.8125, 0.3125, 0.3125, 0.3125, 0.375, 0.2812, 0.375, 0.2812, 0.3125, 0.3125, 0.75, 0.3125, 0.8125, 0.2812, 0.8125, 0.2812, 0.75, 0.3125, 0.25, 0.3125, 0.3125, 0.2812, 0.3125, 0.2812, 0.25, 0.3125, 0.6875, 0.3125, 0.75, 0.2812, 0.75, 0.2812, 0.6875, 0.3125, 0.1875, 0.3125, 0.25, 0.2812, 0.25, 0.2812, 0.1875, 0.3125, 0.625, 0.3125, 0.6875, 0.2812, 0.6875, 0.2812, 0.625, 0.3125, 0.125, 0.3125, 0.1875, 0.2812, 0.1875, 0.2812, 0.125, 0.3125, 0.5625, 0.3125, 0.625, 0.2812, 0.625, 0.2812, 0.5625, 0.3125, 0.0625, 0.3125, 0.125, 0.2812, 0.125, 0.2812, 0.0625, 0.3125, 0.5, 0.3125, 0.5625, 0.2812, 0.5625, 0.2812, 0.5, 0.3125, 0.9375, 0.2969, 1.0, 0.2812, 0.9375, 0.2812, 0.1875, 0.2812, 0.25, 0.25, 0.25, 0.25, 0.1875, 0.2812, 0.625, 0.2812, 0.6875, 0.25, 0.6875, 0.25, 0.625, 0.2812, 0.125, 0.2812, 0.1875, 0.25, 0.1875, 0.25, 0.125, 0.2812, 0.5625, 0.2812, 0.625, 0.25, 0.625, 0.25, 0.5625, 0.2812, 0.0625, 0.2812, 0.125, 0.25, 0.125, 0.25, 0.0625, 0.2812, 0.5, 0.2812, 0.5625, 0.25, 0.5625, 0.25, 0.5, 0.2812, 0.9375, 0.2656, 1.0, 0.25, 0.9375, 0.2656, 0.0, 0.2812, 0.0625, 0.25, 0.0625, 0.2812, 0.4375, 0.2812, 0.5, 0.25, 0.5, 0.25, 0.4375, 0.2812, 0.875, 0.2812, 0.9375, 0.25, 0.9375, 0.25, 0.875, 0.2812, 0.375, 0.2812, 0.4375, 0.25, 0.4375, 0.25, 0.375, 0.2812, 0.8125, 0.2812, 0.875, 0.25, 0.875, 0.25, 0.8125, 0.2812, 0.3125, 0.2812, 0.375, 0.25, 0.375, 0.25, 0.3125, 0.2812, 0.75, 0.2812, 0.8125, 0.25, 0.8125, 0.25, 0.75, 0.2812, 0.25, 0.2812, 0.3125, 0.25, 0.3125, 0.25, 0.25, 0.2812, 0.6875, 0.2812, 0.75, 0.25, 0.75, 0.25, 0.6875, 0.25, 0.875, 0.25, 0.9375, 0.2188, 0.9375, 0.2188, 0.875, 0.25, 0.375, 0.25, 0.4375, 0.2188, 0.4375, 0.2188, 0.375, 0.25, 0.8125, 0.25, 0.875, 0.2188, 0.875, 0.2188, 0.8125, 0.25, 0.3125, 0.25, 0.375, 0.2188, 0.375, 0.2188, 0.3125, 0.25, 0.75, 0.25, 0.8125, 0.2188, 0.8125, 0.2188, 0.75, 0.25, 0.25, 0.25, 0.3125, 0.2188, 0.3125, 0.2188, 0.25, 0.25, 0.6875, 0.25, 0.75, 0.2188, 0.75, 0.2188, 0.6875, 0.25, 0.1875, 0.25, 0.25, 0.2188, 0.25, 0.2188, 0.1875, 0.25, 0.625, 0.25, 0.6875, 0.2188, 0.6875, 0.2188, 0.625, 0.25, 0.125, 0.25, 0.1875, 0.2188, 0.1875, 0.2188, 0.125, 0.25, 0.5625, 0.25, 0.625, 0.2188, 0.625, 0.2188, 0.5625, 0.25, 0.0625, 0.25, 0.125, 0.2188, 0.125, 0.2188, 0.0625, 0.25, 0.5, 0.25, 0.5625, 0.2188, 0.5625, 0.2187, 0.5, 0.25, 0.9375, 0.2344, 1.0, 0.2188, 0.9375, 0.2344, 0.0, 0.25, 0.0625, 0.2188, 0.0625, 0.25, 0.4375, 0.25, 0.5, 0.2187, 0.5, 0.2188, 0.4375, 0.2188, 0.625, 0.2188, 0.6875, 0.1875, 0.6875, 0.1875, 0.625, 0.2188, 0.125, 0.2188, 0.1875, 0.1875, 0.1875, 0.1875, 0.125, 0.2188, 0.5625, 0.2188, 0.625, 0.1875, 0.625, 0.1875, 0.5625, 0.2188, 0.0625, 0.2188, 0.125, 0.1875, 0.125, 0.1875, 0.0625, 0.2187, 0.5, 0.2188, 0.5625, 0.1875, 0.5625, 0.1875, 0.5, 0.2188, 0.9375, 0.2031, 1.0, 0.1875, 0.9375, 0.2031, 0.0, 0.2188, 0.0625, 0.1875, 0.0625, 0.2188, 0.4375, 0.2187, 0.5, 0.1875, 0.5, 0.1875, 0.4375, 0.2188, 0.875, 0.2188, 0.9375, 0.1875, 0.9375, 0.1875, 0.875, 0.2188, 0.375, 0.2188, 0.4375, 0.1875, 0.4375, 0.1875, 0.375, 0.2188, 0.8125, 0.2188, 0.875, 0.1875, 0.875, 0.1875, 0.8125, 0.2188, 0.3125, 0.2188, 0.375, 0.1875, 0.375, 0.1875, 0.3125, 0.2188, 0.75, 0.2188, 0.8125, 0.1875, 0.8125, 0.1875, 0.75, 0.2188, 0.25, 0.2188, 0.3125, 0.1875, 0.3125, 0.1875, 0.25, 0.2188, 0.6875, 0.2188, 0.75, 0.1875, 0.75, 0.1875, 0.6875, 0.2188, 0.1875, 0.2188, 0.25, 0.1875, 0.25, 0.1875, 0.1875, 0.1875, 0.375, 0.1875, 0.4375, 0.1562, 0.4375, 0.1563, 0.375, 0.1875, 0.8125, 0.1875, 0.875, 0.1562, 0.875, 0.1562, 0.8125, 0.1875, 0.3125, 0.1875, 0.375, 0.1563, 0.375, 0.1562, 0.3125, 0.1875, 0.75, 0.1875, 0.8125, 0.1562, 0.8125, 0.1562, 0.75, 0.1875, 0.25, 0.1875, 0.3125, 0.1562, 0.3125, 0.1562, 0.25, 0.1875, 0.6875, 0.1875, 0.75, 0.1562, 0.75, 0.1562, 0.6875, 0.1875, 0.1875, 0.1875, 0.25, 0.1562, 0.25, 0.1562, 0.1875, 0.1875, 0.625, 0.1875, 0.6875, 0.1562, 0.6875, 0.1563, 0.625, 0.1875, 0.125, 0.1875, 0.1875, 0.1562, 0.1875, 0.1562, 0.125, 0.1875, 0.5625, 0.1875, 0.625, 0.1563, 0.625, 0.1562, 0.5625, 0.1875, 0.0625, 0.1875, 0.125, 0.1562, 0.125, 0.1563, 0.0625, 0.1875, 0.5, 0.1875, 0.5625, 0.1562, 0.5625, 0.1562, 0.5, 0.1875, 0.9375, 0.1719, 1.0, 0.1563, 0.9375, 0.1719, 0.0, 0.1875, 0.0625, 0.1563, 0.0625, 0.1875, 0.4375, 0.1875, 0.5, 0.1562, 0.5, 0.1562, 0.4375, 0.1875, 0.875, 0.1875, 0.9375, 0.1563, 0.9375, 0.1562, 0.875, 0.1562, 0.125, 0.1562, 0.1875, 0.125, 0.1875, 0.125, 0.125, 0.1562, 0.5625, 0.1563, 0.625, 0.125, 0.625, 0.125, 0.5625, 0.1563, 0.0625, 0.1562, 0.125, 0.125, 0.125, 0.125, 0.0625, 0.1562, 0.5, 0.1562, 0.5625, 0.125, 0.5625, 0.125, 0.5, 0.1563, 0.9375, 0.1406, 1.0, 0.125, 0.9375, 0.1406, 0.0, 0.1563, 0.0625, 0.125, 0.0625, 0.1562, 0.4375, 0.1562, 0.5, 0.125, 0.5, 0.125, 0.4375, 0.1562, 0.875, 0.1563, 0.9375, 0.125, 0.9375, 0.125, 0.875, 0.1563, 0.375, 0.1562, 0.4375, 0.125, 0.4375, 0.125, 0.375, 0.1562, 0.8125, 0.1562, 0.875, 0.125, 0.875, 0.125, 0.8125, 0.1562, 0.3125, 0.1563, 0.375, 0.125, 0.375, 0.125, 0.3125, 0.1562, 0.75, 0.1562, 0.8125, 0.125, 0.8125, 0.125, 0.75, 0.1562, 0.25, 0.1562, 0.3125, 0.125, 0.3125, 0.125, 0.25, 0.1562, 0.6875, 0.1562, 0.75, 0.125, 0.75, 0.125, 0.6875, 0.1562, 0.1875, 0.1562, 0.25, 0.125, 0.25, 0.125, 0.1875, 0.1563, 0.625, 0.1562, 0.6875, 0.125, 0.6875, 0.125, 0.625, 0.125, 0.8125, 0.125, 0.875, 0.09375, 0.875, 0.09375, 0.8125, 0.125, 0.3125, 0.125, 0.375, 0.09375, 0.375, 0.09375, 0.3125, 0.125, 0.75, 0.125, 0.8125, 0.09375, 0.8125, 0.09375, 0.75, 0.125, 0.25, 0.125, 0.3125, 0.09375, 0.3125, 0.09375, 0.25, 0.125, 0.6875, 0.125, 0.75, 0.09375, 0.75, 0.09375, 0.6875, 0.125, 0.1875, 0.125, 0.25, 0.09375, 0.25, 0.09375, 0.1875, 0.125, 0.625, 0.125, 0.6875, 0.09375, 0.6875, 0.09375, 0.625, 0.125, 0.125, 0.125, 0.1875, 0.09375, 0.1875, 0.09375, 0.125, 0.125, 0.5625, 0.125, 0.625, 0.09375, 0.625, 0.09375, 0.5625, 0.125, 0.0625, 0.125, 0.125, 0.09375, 0.125, 0.09375, 0.0625, 0.125, 0.5, 0.125, 0.5625, 0.09375, 0.5625, 0.09375, 0.5, 0.125, 0.9375, 0.1094, 1.0, 0.09375, 0.9375, 0.1094, 0.0, 0.125, 0.0625, 0.09375, 0.0625, 0.125, 0.4375, 0.125, 0.5, 0.09375, 0.5, 0.09375, 0.4375, 0.125, 0.875, 0.125, 0.9375, 0.09375, 0.9375, 0.09375, 0.875, 0.125, 0.375, 0.125, 0.4375, 0.09375, 0.4375, 0.09375, 0.375, 0.09375, 0.5625, 0.09375, 0.625, 0.0625, 0.625, 0.0625, 0.5625, 0.09375, 0.0625, 0.09375, 0.125, 0.0625, 0.125, 0.0625, 0.0625, 0.09375, 0.5, 0.09375, 0.5625, 0.0625, 0.5625, 0.0625, 0.5, 0.09375, 0.9375, 0.07812, 1.0, 0.0625, 0.9375, 0.07812, 0.0, 0.09375, 0.0625, 0.0625, 0.0625, 0.09375, 0.4375, 0.09375, 0.5, 0.0625, 0.5, 0.0625, 0.4375, 0.09375, 0.875, 0.09375, 0.9375, 0.0625, 0.9375, 0.0625, 0.875, 0.09375, 0.375, 0.09375, 0.4375, 0.0625, 0.4375, 0.0625, 0.375, 0.09375, 0.8125, 0.09375, 0.875, 0.0625, 0.875, 0.0625, 0.8125, 0.09375, 0.3125, 0.09375, 0.375, 0.0625, 0.375, 0.0625, 0.3125, 0.09375, 0.75, 0.09375, 0.8125, 0.0625, 0.8125, 0.0625, 0.75, 0.09375, 0.25, 0.09375, 0.3125, 0.0625, 0.3125, 0.0625, 0.25, 0.09375, 0.6875, 0.09375, 0.75, 0.0625, 0.75, 0.0625, 0.6875, 0.09375, 0.1875, 0.09375, 0.25, 0.0625, 0.25, 0.0625, 0.1875, 0.09375, 0.625, 0.09375, 0.6875, 0.0625, 0.6875, 0.0625, 0.625, 0.09375, 0.125, 0.09375, 0.1875, 0.0625, 0.1875, 0.0625, 0.125, 0.0625, 0.3125, 0.0625, 0.375, 0.03125, 0.375, 0.03125, 0.3125, 0.0625, 0.75, 0.0625, 0.8125, 0.03125, 0.8125, 0.03125, 0.75, 0.0625, 0.25, 0.0625, 0.3125, 0.03125, 0.3125, 0.03125, 0.25, 0.0625, 0.6875, 0.0625, 0.75, 0.03125, 0.75, 0.03125, 0.6875, 0.0625, 0.1875, 0.0625, 0.25, 0.03125, 0.25, 0.03125, 0.1875, 0.0625, 0.625, 0.0625, 0.6875, 0.03125, 0.6875, 0.03125, 0.625, 0.0625, 0.125, 0.0625, 0.1875, 0.03125, 0.1875, 0.03125, 0.125, 0.0625, 0.5625, 0.0625, 0.625, 0.03125, 0.625, 0.03125, 0.5625, 0.0625, 0.0625, 0.0625, 0.125, 0.03125, 0.125, 0.03125, 0.0625, 0.0625, 0.5, 0.0625, 0.5625, 0.03125, 0.5625, 0.03125, 0.5, 0.0625, 0.9375, 0.04687, 1.0, 0.03125, 0.9375, 0.04687, 0.0, 0.0625, 0.0625, 0.03125, 0.0625, 0.0625, 0.4375, 0.0625, 0.5, 0.03125, 0.5, 0.03125, 0.4375, 0.0625, 0.875, 0.0625, 0.9375, 0.03125, 0.9375, 0.03125, 0.875, 0.0625, 0.375, 0.0625, 0.4375, 0.03125, 0.4375, 0.03125, 0.375, 0.0625, 0.8125, 0.0625, 0.875, 0.03125, 0.875, 0.03125, 0.8125, 0.03125, 0.0625, 0.03125, 0.125, 0.0, 0.125, 0.0, 0.0625, 0.03125, 0.5, 0.03125, 0.5625, 0.0, 0.5625, 0.0, 0.5, 0.03125, 0.9375, 0.01562, 1.0, 0.0, 0.9375, 0.01562, 0.0, 0.03125, 0.0625, 0.0, 0.0625, 0.03125, 0.4375, 0.03125, 0.5, 0.0, 0.5, 0.0, 0.4375, 0.03125, 0.875, 0.03125, 0.9375, 0.0, 0.9375, 0.0, 0.875, 0.03125, 0.375, 0.03125, 0.4375, 0.0, 0.4375, 0.0, 0.375, 0.03125, 0.8125, 0.03125, 0.875, 0.0, 0.875, 0.0, 0.8125, 0.03125, 0.3125, 0.03125, 0.375, 0.0, 0.375, 0.0, 0.3125, 0.03125, 0.75, 0.03125, 0.8125, 0.0, 0.8125, 0.0, 0.75, 0.03125, 0.25, 0.03125, 0.3125, 0.0, 0.3125, 0.0, 0.25, 0.03125, 0.6875, 0.03125, 0.75, 0.0, 0.75, 0.0, 0.6875, 0.03125, 0.1875, 0.03125, 0.25, 0.0, 0.25, 0.0, 0.1875, 0.03125, 0.625, 0.03125, 0.6875, 0.0, 0.6875, 0.0, 0.625, 0.03125, 0.125, 0.03125, 0.1875, 0.0, 0.1875, 0.0, 0.125, 0.03125, 0.5625, 0.03125, 0.625, 0.0, 0.625, 0.0, 0.5625, 1.0, 0.25, 1.0, 0.3125, 0.9687, 0.3125, 0.9688, 0.25, 1.0, 0.6875, 1.0, 0.75, 0.9688, 0.75, 0.9687, 0.6875, 1.0, 0.1875, 1.0, 0.25, 0.9688, 0.25, 0.9687, 0.1875, 1.0, 0.625, 1.0, 0.6875, 0.9687, 0.6875, 0.9688, 0.625, 1.0, 0.125, 1.0, 0.1875, 0.9687, 0.1875, 0.9687, 0.125, 1.0, 0.5625, 1.0, 0.625, 0.9688, 0.625, 0.9687, 0.5625, 1.0, 0.0625, 1.0, 0.125, 0.9687, 0.125, 0.9688, 0.0625, 1.0, 0.5, 1.0, 0.5625, 0.9687, 0.5625, 0.9687, 0.5, 1.0, 0.9375, 0.9844, 1.0, 0.9688, 0.9375, 0.9844, 0.0, 1.0, 0.0625, 0.9688, 0.0625, 1.0, 0.4375, 1.0, 0.5, 0.9687, 0.5, 0.9687, 0.4375, 1.0, 0.875, 1.0, 0.9375, 0.9688, 0.9375, 0.9687, 0.875, 1.0, 0.375, 1.0, 0.4375, 0.9687, 0.4375, 0.9688, 0.375, 1.0, 0.8125, 1.0, 0.875, 0.9687, 0.875, 0.9687, 0.8125, 1.0, 0.3125, 1.0, 0.375, 0.9688, 0.375, 0.9687, 0.3125, 1.0, 0.75, 1.0, 0.8125, 0.9687, 0.8125, 0.9688, 0.75, 0.9688, 0.9375, 0.9531, 1.0, 0.9375, 0.9375, 0.9531, 0.0, 0.9688, 0.0625, 0.9375, 0.0625, 0.9687, 0.4375, 0.9687, 0.5, 0.9375, 0.5, 0.9375, 0.4375, 0.9687, 0.875, 0.9688, 0.9375, 0.9375, 0.9375, 0.9375, 0.875, 0.9688, 0.375, 0.9687, 0.4375, 0.9375, 0.4375, 0.9375, 0.375, 0.9687, 0.8125, 0.9687, 0.875, 0.9375, 0.875, 0.9375, 0.8125, 0.9687, 0.3125, 0.9688, 0.375, 0.9375, 0.375, 0.9375, 0.3125, 0.9688, 0.75, 0.9687, 0.8125, 0.9375, 0.8125, 0.9375, 0.75, 0.9688, 0.25, 0.9687, 0.3125, 0.9375, 0.3125, 0.9375, 0.25, 0.9687, 0.6875, 0.9688, 0.75, 0.9375, 0.75, 0.9375, 0.6875, 0.9687, 0.1875, 0.9688, 0.25, 0.9375, 0.25, 0.9375, 0.1875, 0.9688, 0.625, 0.9687, 0.6875, 0.9375, 0.6875, 0.9375, 0.625, 0.9687, 0.125, 0.9687, 0.1875, 0.9375, 0.1875, 0.9375, 0.125, 0.9687, 0.5625, 0.9688, 0.625, 0.9375, 0.625, 0.9375, 0.5625, 0.9688, 0.0625, 0.9687, 0.125, 0.9375, 0.125, 0.9375, 0.0625, 0.9687, 0.5, 0.9687, 0.5625, 0.9375, 0.5625, 0.9375, 0.5, 0.9375, 0.6875, 0.9375, 0.75, 0.9062, 0.75, 0.9062, 0.6875, 0.9375, 0.1875, 0.9375, 0.25, 0.9062, 0.25, 0.9062, 0.1875, 0.9375, 0.625, 0.9375, 0.6875, 0.9062, 0.6875, 0.9062, 0.625, 0.9375, 0.125, 0.9375, 0.1875, 0.9062, 0.1875, 0.9062, 0.125, 0.9375, 0.5625, 0.9375, 0.625, 0.9062, 0.625, 0.9062, 0.5625, 0.9375, 0.0625, 0.9375, 0.125, 0.9062, 0.125, 0.9062, 0.0625, 0.9375, 0.5, 0.9375, 0.5625, 0.9062, 0.5625, 0.9062, 0.5, 0.9375, 0.9375, 0.9219, 1.0, 0.9062, 0.9375, 0.9219, 0.0, 0.9375, 0.0625, 0.9062, 0.0625, 0.9375, 0.4375, 0.9375, 0.5, 0.9062, 0.5, 0.9062, 0.4375, 0.9375, 0.875, 0.9375, 0.9375, 0.9062, 0.9375, 0.9062, 0.875, 0.9375, 0.375, 0.9375, 0.4375, 0.9062, 0.4375, 0.9062, 0.375, 0.9375, 0.8125, 0.9375, 0.875, 0.9062, 0.875, 0.9062, 0.8125, 0.9375, 0.3125, 0.9375, 0.375, 0.9062, 0.375, 0.9062, 0.3125, 0.9375, 0.75, 0.9375, 0.8125, 0.9062, 0.8125, 0.9062, 0.75, 0.9375, 0.25, 0.9375, 0.3125, 0.9062, 0.3125, 0.9062, 0.25, 0.9062, 0.4375, 0.9062, 0.5, 0.875, 0.5, 0.875, 0.4375, 0.9062, 0.875, 0.9062, 0.9375, 0.875, 0.9375, 0.875, 0.875, 0.9062, 0.375, 0.9062, 0.4375, 0.875, 0.4375, 0.875, 0.375, 0.9062, 0.8125, 0.9062, 0.875, 0.875, 0.875, 0.875, 0.8125, 0.9062, 0.3125, 0.9062, 0.375, 0.875, 0.375, 0.875, 0.3125, 0.9062, 0.75, 0.9062, 0.8125, 0.875, 0.8125, 0.875, 0.75, 0.9062, 0.25, 0.9062, 0.3125, 0.875, 0.3125, 0.875, 0.25, 0.9062, 0.6875, 0.9062, 0.75, 0.875, 0.75, 0.875, 0.6875, 0.9062, 0.1875, 0.9062, 0.25, 0.875, 0.25, 0.875, 0.1875, 0.9062, 0.625, 0.9062, 0.6875, 0.875, 0.6875, 0.875, 0.625, 0.9062, 0.125, 0.9062, 0.1875, 0.875, 0.1875, 0.875, 0.125, 0.9062, 0.5625, 0.9062, 0.625, 0.875, 0.625, 0.875, 0.5625, 0.9062, 0.0625, 0.9062, 0.125, 0.875, 0.125, 0.875, 0.0625, 0.9062, 0.5, 0.9062, 0.5625, 0.875, 0.5625, 0.875, 0.5, 0.9062, 0.9375, 0.8906, 1.0, 0.875, 0.9375, 0.8906, 0.0, 0.9062, 0.0625, 0.875, 0.0625, 0.875, 0.1875, 0.875, 0.25, 0.8438, 0.25, 0.8437, 0.1875, 0.875, 0.625, 0.875, 0.6875, 0.8437, 0.6875, 0.8438, 0.625, 0.875, 0.125, 0.875, 0.1875, 0.8437, 0.1875, 0.8438, 0.125, 0.875, 0.5625, 0.875, 0.625, 0.8438, 0.625, 0.8437, 0.5625, 0.875, 0.0625, 0.875, 0.125, 0.8438, 0.125, 0.8438, 0.0625, 0.875, 0.5, 0.875, 0.5625, 0.8437, 0.5625, 0.8437, 0.5, 0.875, 0.9375, 0.8594, 1.0, 0.8438, 0.9375, 0.8594, 0.0, 0.875, 0.0625, 0.8438, 0.0625, 0.875, 0.4375, 0.875, 0.5, 0.8437, 0.5, 0.8437, 0.4375, 0.875, 0.875, 0.875, 0.9375, 0.8438, 0.9375, 0.8438, 0.875, 0.875, 0.375, 0.875, 0.4375, 0.8437, 0.4375, 0.8438, 0.375, 0.875, 0.8125, 0.875, 0.875, 0.8438, 0.875, 0.8437, 0.8125, 0.875, 0.3125, 0.875, 0.375, 0.8438, 0.375, 0.8437, 0.3125, 0.875, 0.75, 0.875, 0.8125, 0.8437, 0.8125, 0.8438, 0.75, 0.875, 0.25, 0.875, 0.3125, 0.8437, 0.3125, 0.8438, 0.25, 0.875, 0.6875, 0.875, 0.75, 0.8438, 0.75, 0.8437, 0.6875, 0.8438, 0.875, 0.8438, 0.9375, 0.8125, 0.9375, 0.8125, 0.875, 0.8438, 0.375, 0.8437, 0.4375, 0.8125, 0.4375, 0.8125, 0.375, 0.8437, 0.8125, 0.8438, 0.875, 0.8125, 0.875, 0.8125, 0.8125, 0.8437, 0.3125, 0.8438, 0.375, 0.8125, 0.375, 0.8125, 0.3125, 0.8438, 0.75, 0.8437, 0.8125, 0.8125, 0.8125, 0.8125, 0.75, 0.8438, 0.25, 0.8437, 0.3125, 0.8125, 0.3125, 0.8125, 0.25, 0.8437, 0.6875, 0.8438, 0.75, 0.8125, 0.75, 0.8125, 0.6875, 0.8437, 0.1875, 0.8438, 0.25, 0.8125, 0.25, 0.8125, 0.1875, 0.8438, 0.625, 0.8437, 0.6875, 0.8125, 0.6875, 0.8125, 0.625, 0.8438, 0.125, 0.8437, 0.1875, 0.8125, 0.1875, 0.8125, 0.125, 0.8437, 0.5625, 0.8438, 0.625, 0.8125, 0.625, 0.8125, 0.5625, 0.8438, 0.0625, 0.8438, 0.125, 0.8125, 0.125, 0.8125, 0.0625, 0.8437, 0.5, 0.8437, 0.5625, 0.8125, 0.5625, 0.8125, 0.5, 0.8438, 0.9375, 0.8281, 1.0, 0.8125, 0.9375, 0.8281, 0.0, 0.8438, 0.0625, 0.8125, 0.0625, 0.8437, 0.4375, 0.8437, 0.5, 0.8125, 0.5, 0.8125, 0.4375, 0.8125, 0.625, 0.8125, 0.6875, 0.7812, 0.6875, 0.7812, 0.625, 0.8125, 0.125, 0.8125, 0.1875, 0.7812, 0.1875, 0.7812, 0.125, 0.8125, 0.5625, 0.8125, 0.625, 0.7812, 0.625, 0.7812, 0.5625, 0.8125, 0.0625, 0.8125, 0.125, 0.7812, 0.125, 0.7812, 0.0625, 0.8125, 0.5, 0.8125, 0.5625, 0.7812, 0.5625, 0.7812, 0.5, 0.8125, 0.9375, 0.7969, 1.0, 0.7812, 0.9375, 0.7969, 0.0, 0.8125, 0.0625, 0.7812, 0.0625, 0.8125, 0.4375, 0.8125, 0.5, 0.7812, 0.5, 0.7812, 0.4375, 0.8125, 0.875, 0.8125, 0.9375, 0.7812, 0.9375, 0.7812, 0.875, 0.8125, 0.375, 0.8125, 0.4375, 0.7812, 0.4375, 0.7812, 0.375, 0.8125, 0.8125, 0.8125, 0.875, 0.7812, 0.875, 0.7812, 0.8125, 0.8125, 0.3125, 0.8125, 0.375, 0.7812, 0.375, 0.7812, 0.3125, 0.8125, 0.75, 0.8125, 0.8125, 0.7812, 0.8125, 0.7812, 0.75, 0.8125, 0.25, 0.8125, 0.3125, 0.7812, 0.3125, 0.7812, 0.25, 0.8125, 0.6875, 0.8125, 0.75, 0.7812, 0.75, 0.7812, 0.6875, 0.8125, 0.1875, 0.8125, 0.25, 0.7812, 0.25, 0.7812, 0.1875, 0.7812, 0.375, 0.7812, 0.4375, 0.75, 0.4375, 0.75, 0.375, 0.7812, 0.8125, 0.7812, 0.875, 0.75, 0.875, 0.75, 0.8125, 0.7812, 0.3125, 0.7812, 0.375, 0.75, 0.375, 0.75, 0.3125, 0.7812, 0.75, 0.7812, 0.8125, 0.75, 0.8125, 0.75, 0.75, 0.7812, 0.25, 0.7812, 0.3125, 0.75, 0.3125, 0.75, 0.25, 0.7812, 0.6875, 0.7812, 0.75, 0.75, 0.75, 0.75, 0.6875, 0.7812, 0.1875, 0.7812, 0.25, 0.75, 0.25, 0.75, 0.1875, 0.7812, 0.625, 0.7812, 0.6875, 0.75, 0.6875, 0.75, 0.625, 0.7812, 0.125, 0.7812, 0.1875, 0.75, 0.1875, 0.75, 0.125, 0.7812, 0.5625, 0.7812, 0.625, 0.75, 0.625, 0.75, 0.5625, 0.7812, 0.0625, 0.7812, 0.125, 0.75, 0.125, 0.75, 0.0625, 0.7812, 0.5, 0.7812, 0.5625, 0.75, 0.5625, 0.75, 0.5, 0.7812, 0.9375, 0.7656, 1.0, 0.75, 0.9375, 0.7656, 0.0, 0.7812, 0.0625, 0.75, 0.0625, 0.7812, 0.4375, 0.7812, 0.5, 0.75, 0.5, 0.75, 0.4375, 0.7812, 0.875, 0.7812, 0.9375, 0.75, 0.9375, 0.75, 0.875, 0.3438, 0.375, 0.3438, 0.407, 0.3409, 0.4375, 0.3125, 0.4375, 0.3125, 0.375, 0.375, 0.25, 0.375, 0.2709, 0.3605, 0.3125, 0.3438, 0.3125, 0.3438, 0.25, 0.4062, 0.1875, 0.4062, 0.221, 0.3855, 0.25, 0.375, 0.25, 0.375, 0.1875, 0.4375, 0.1875, 0.4375, 0.1947, 0.4062, 0.221, 0.4062, 0.1875, 0.4688, 0.125, 0.4688, 0.1818, 0.4535, 0.1875, 0.4375, 0.1875, 0.4375, 0.125, 0.5, 0.125, 0.5, 0.1781, 0.4688, 0.1818, 0.4688, 0.125, 0.5625, 0.125, 0.5625, 0.1875, 0.5465, 0.1875, 0.5312, 0.1818, 0.5312, 0.125, 0.5312, 0.125, 0.5312, 0.1818, 0.5, 0.1781, 0.5, 0.125, 0.5625, 0.8125, 0.5625, 0.875, 0.5312, 0.875, 0.5312, 0.8182, 0.5465, 0.8125, 0.5625, 0.1875, 0.5625, 0.1947, 0.5465, 0.1875, 0.625, 0.1875, 0.625, 0.25, 0.6145, 0.25, 0.5938, 0.221, 0.5938, 0.1875, 0.5938, 0.1875, 0.5938, 0.221, 0.5625, 0.1947, 0.5625, 0.1875, 0.625, 0.75, 0.625, 0.8125, 0.5938, 0.8125, 0.5938, 0.779, 0.6145, 0.75, 0.6562, 0.625, 0.6562, 0.6875, 0.6395, 0.6875, 0.6526, 0.625, 0.6562, 0.3125, 0.6562, 0.375, 0.6526, 0.375, 0.6395, 0.3125, 0.6562, 0.25, 0.6562, 0.3125, 0.6395, 0.3125, 0.625, 0.2709, 0.625, 0.25, 0.625, 0.25, 0.625, 0.2709, 0.6145, 0.25, 0.6562, 0.6875, 0.6562, 0.75, 0.625, 0.75, 0.625, 0.7291, 0.6395, 0.6875, 0.6875, 0.4375, 0.6875, 0.5, 0.661, 0.5, 0.6591, 0.4375, 0.6875, 0.5, 0.6875, 0.5625, 0.6591, 0.5625, 0.661, 0.5, 0.6875, 0.375, 0.6875, 0.4375, 0.6591, 0.4375, 0.6562, 0.407, 0.6562, 0.375, 0.6562, 0.375, 0.6562, 0.407, 0.6526, 0.375, 0.6875, 0.5625, 0.6875, 0.625, 0.6562, 0.625, 0.6562, 0.593, 0.6591, 0.5625])
me_sphere.update()
me_cylinder = bpy.data.meshes.new('Cylinder')
me_cylinder.from_pydata([(7.363, 1.623, 1.623), (4.024, 1.623, 1.623), (7.363, 1.592, 1.94), (4.024, 1.592, 1.94), (7.363, 1.499, 2.244), (4.024, 1.499, 2.244), (7.363, 1.349, 2.525), (4.024, 1.349, 2.525), (7.363, 1.148, 2.771), (4.024, 1.148, 2.771), (7.363, 0.9017, 2.972), (4.024, 0.9017, 2.972), (7.363, 0.6211, 3.122), (4.024, 0.6211, 3.122), (7.363, 0.3166, 3.215), (4.024, 0.3166, 3.215), (7.363, 0.0, 3.246), (4.024, 0.0, 3.246), (7.363, -0.3166, 3.215), (4.024, -0.3166, 3.215), (7.363, -0.6211, 3.122), (4.024, -0.6211, 3.122), (7.363, -0.9017, 2.972), (4.024, -0.9017, 2.972), (7.363, -1.148, 2.771), (4.024, -1.148, 2.771), (7.363, -1.349, 2.525), (4.024, -1.349, 2.525), (7.363, -1.499, 2.244), (4.024, -1.499, 2.244), (7.363, -1.592, 1.94), (4.024, -1.592, 1.94), (7.363, -1.623, 1.623), (4.024, -1.623, 1.623), (7.363, -1.592, 1.306), (4.024, -1.592, 1.306), (7.363, -1.499, 1.002), (4.024, -1.499, 1.002), (7.363, -1.349, 0.7213), (4.024, -1.349, 0.7213), (7.363, -1.148, 0.4754), (4.024, -1.148, 0.4754), (7.363, -0.9017, 0.2735), (4.024, -0.9017, 0.2735), (7.363, -0.6211, 0.1235), (4.024, -0.6211, 0.1235), (7.363, -0.3166, 0.03119), (4.024, -0.3166, 0.03119), (7.363, 0.0, 1.192e-07), (4.024, 0.0, -1.192e-07), (7.363, 0.3166, 0.03119), (4.024, 0.3166, 0.03119), (7.363, 0.6211, 0.1235), (4.024, 0.6211, 0.1235), (7.363, 0.9017, 0.2735), (4.024, 0.9017, 0.2735), (7.363, 1.148, 0.4754), (4.024, 1.148, 0.4754), (7.363, 1.349, 0.7213), (4.024, 1.349, 0.7213), (7.363, 1.499, 1.002), (4.024, 1.499, 1.002), (7.363, 1.592, 1.306), (4.024, 1.592, 1.306)], [], [(0, 1, 3, 2), (2, 3, 5, 4), (4, 5, 7, 6), (6, 7, 9, 8), (8, 9, 11, 10), (10, 11, 13, 12), (12, 13, 15, 14), (14, 15, 17, 16), (16, 17, 19, 18), (18, 19, 21, 20), (20, 21, 23, 22), (22, 23, 25, 24), (24, 25, 27, 26), (26, 27, 29, 28), (28, 29, 31, 30), (30, 31, 33, 32), (32, 33, 35, 34), (34, 35, 37, 36), (36, 37, 39, 38), (38, 39, 41, 40), (40, 41, 43, 42), (42, 43, 45, 44), (44, 45, 47, 46), (46, 47, 49, 48), (48, 49, 51, 50), (50, 51, 53, 52), (52, 53, 55, 54), (54, 55, 57, 56), (56, 57, 59, 58), (58, 59, 61, 60), (3, 1, 63, 61, 59, 57, 55, 53, 51, 49, 47, 45, 43, 41, 39, 37, 35, 33, 31, 29, 27, 25, 23, 21, 19, 17, 15, 13, 11, 9, 7, 5), (60, 61, 63, 62), (62, 63, 1, 0), (0, 2, 4, 6, 8, 10, 12, 14, 16, 18, 20, 22, 24, 26, 28, 30, 32, 34, 36, 38, 40, 42, 44, 46, 48, 50, 52, 54, 56, 58, 60, 62)])
_uv = me_cylinder.uv_layers.new(name='UVMap')
_uv.uv.foreach_set('vector', [1.0, 0.5, 1.0, 1.0, 0.9688, 1.0, 0.9688, 0.5, 0.9688, 0.5, 0.9688, 1.0, 0.9375, 1.0, 0.9375, 0.5, 0.9375, 0.5, 0.9375, 1.0, 0.9062, 1.0, 0.9062, 0.5, 0.9062, 0.5, 0.9062, 1.0, 0.875, 1.0, 0.875, 0.5, 0.875, 0.5, 0.875, 1.0, 0.8438, 1.0, 0.8438, 0.5, 0.8438, 0.5, 0.8438, 1.0, 0.8125, 1.0, 0.8125, 0.5, 0.8125, 0.5, 0.8125, 1.0, 0.7812, 1.0, 0.7812, 0.5, 0.7812, 0.5, 0.7812, 1.0, 0.75, 1.0, 0.75, 0.5, 0.75, 0.5, 0.75, 1.0, 0.7188, 1.0, 0.7188, 0.5, 0.7188, 0.5, 0.7188, 1.0, 0.6875, 1.0, 0.6875, 0.5, 0.6875, 0.5, 0.6875, 1.0, 0.6562, 1.0, 0.6562, 0.5, 0.6562, 0.5, 0.6562, 1.0, 0.625, 1.0, 0.625, 0.5, 0.625, 0.5, 0.625, 1.0, 0.5938, 1.0, 0.5938, 0.5, 0.5938, 0.5, 0.5938, 1.0, 0.5625, 1.0, 0.5625, 0.5, 0.5625, 0.5, 0.5625, 1.0, 0.5312, 1.0, 0.5312, 0.5, 0.5312, 0.5, 0.5312, 1.0, 0.5, 1.0, 0.5, 0.5, 0.5, 0.5, 0.5, 1.0, 0.4688, 1.0, 0.4688, 0.5, 0.4688, 0.5, 0.4688, 1.0, 0.4375, 1.0, 0.4375, 0.5, 0.4375, 0.5, 0.4375, 1.0, 0.4062, 1.0, 0.4062, 0.5, 0.4062, 0.5, 0.4062, 1.0, 0.375, 1.0, 0.375, 0.5, 0.375, 0.5, 0.375, 1.0, 0.3438, 1.0, 0.3438, 0.5, 0.3438, 0.5, 0.3438, 1.0, 0.3125, 1.0, 0.3125, 0.5, 0.3125, 0.5, 0.3125, 1.0, 0.2812, 1.0, 0.2812, 0.5, 0.2812, 0.5, 0.2812, 1.0, 0.25, 1.0, 0.25, 0.5, 0.25, 0.5, 0.25, 1.0, 0.2188, 1.0, 0.2188, 0.5, 0.2188, 0.5, 0.2188, 1.0, 0.1875, 1.0, 0.1875, 0.5, 0.1875, 0.5, 0.1875, 1.0, 0.1562, 1.0, 0.1562, 0.5, 0.1562, 0.5, 0.1562, 1.0, 0.125, 1.0, 0.125, 0.5, 0.125, 0.5, 0.125, 1.0, 0.09375, 1.0, 0.09375, 0.5, 0.09375, 0.5, 0.09375, 1.0, 0.0625, 1.0, 0.0625, 0.5, 0.2968, 0.4854, 0.25, 0.49, 0.2032, 0.4854, 0.1582, 0.4717, 0.1167, 0.4496, 0.08029, 0.4197, 0.05045, 0.3833, 0.02827, 0.3418, 0.01461, 0.2968, 0.01, 0.25, 0.01461, 0.2032, 0.02827, 0.1582, 0.05045, 0.1167, 0.08029, 0.08029, 0.1167, 0.05045, 0.1582, 0.02827, 0.2032, 0.01461, 0.25, 0.01, 0.2968, 0.01461, 0.3418, 0.02827, 0.3833, 0.05045, 0.4197, 0.08029, 0.4496, 0.1167, 0.4717, 0.1582, 0.4854, 0.2032, 0.49, 0.25, 0.4854, 0.2968, 0.4717, 0.3418, 0.4496, 0.3833, 0.4197, 0.4197, 0.3833, 0.4496, 0.3418, 0.4717, 0.0625, 0.5, 0.0625, 1.0, 0.03125, 1.0, 0.03125, 0.5, 0.03125, 0.5, 0.03125, 1.0, 0.0, 1.0, 0.0, 0.5, 0.75, 0.49, 0.7968, 0.4854, 0.8418, 0.4717, 0.8833, 0.4496, 0.9197, 0.4197, 0.9496, 0.3833, 0.9717, 0.3418, 0.9854, 0.2968, 0.99, 0.25, 0.9854, 0.2032, 0.9717, 0.1582, 0.9496, 0.1167, 0.9197, 0.08029, 0.8833, 0.05045, 0.8418, 0.02827, 0.7968, 0.01461, 0.75, 0.01, 0.7032, 0.01461, 0.6582, 0.02827, 0.6167, 0.05045, 0.5803, 0.08029, 0.5504, 0.1167, 0.5283, 0.1582, 0.5146, 0.2032, 0.51, 0.25, 0.5146, 0.2968, 0.5283, 0.3418, 0.5504, 0.3833, 0.5803, 0.4197, 0.6167, 0.4496, 0.6582, 0.4717, 0.7032, 0.4854])
me_cylinder.update()

# ---- objects
ob_empty = bpy.data.objects.new('Empty', None)
ob_hull = bpy.data.objects.new('Hull', me_sphere)
ob_engine = bpy.data.objects.new('Engine', me_cylinder)
ob_point = bpy.data.objects.new('Point', light_point)
ob_point_001 = bpy.data.objects.new('Point.001', light_point_001)
ob_camera = bpy.data.objects.new('Camera', cam_camera_001)
ob_camera_001 = bpy.data.objects.new('Camera.001', cam_camera_002)

# ---- transforms, parenting, visibility, modifiers, constraints
ob_empty.location = (0.0, 0.0, 0.0)
ob_empty.rotation_euler = (1.047, 0.0, 0.0)
ob_hull.location = (0.0, 0.0, 0.0)
ob_engine.location = (0.0, 0.0, 0.0)
_m = ob_engine.modifiers.new('Array', 'ARRAY')
_m.count = 6
_m.use_relative_offset = False
_m.use_object_offset = True
_m.offset_object = ob_empty
ob_point.location = (-20.0, -20.0, 20.0)
ob_point_001.location = (20.0, -20.0, 20.0)
ob_camera.location = (-0.1185, 0.0, 20.0)
ob_camera_001.location = (-0.1185, -20.0, 0.0)
ob_camera_001.rotation_euler = (1.571, 0.0, 0.0)

# ---- collection membership
col_collection.objects.link(ob_empty)
col_collection.objects.link(ob_hull)
col_collection.objects.link(ob_engine)
col_collection.objects.link(ob_point)
col_collection.objects.link(ob_point_001)
col_collection.objects.link(ob_camera)
col_collection.objects.link(ob_camera_001)

# ---- scene / render settings (as saved in the file)
scene.camera = ob_camera_001
scene.frame_start = 1; scene.frame_end = 250; scene.frame_set(1)
scene.render.engine = 'BLENDER_EEVEE_NEXT'
scene.render.film_transparent = True
bpy.context.view_layer.update()
